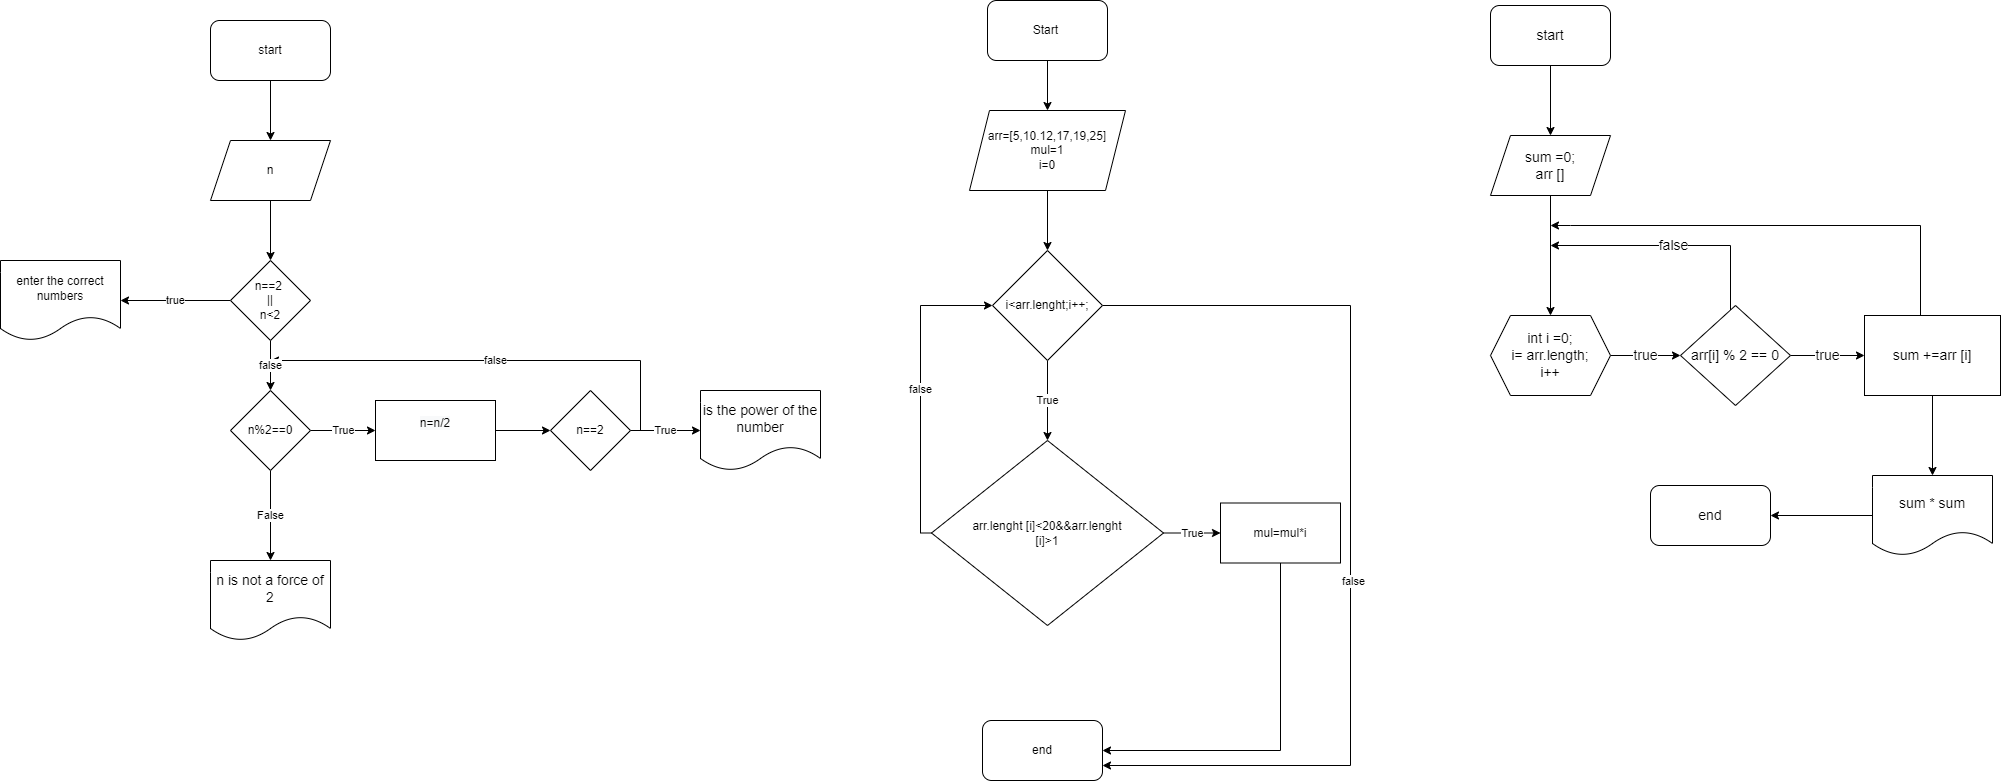

The diagram above was exported from draw.io. Its source (the exported page's mxGraphModel, read from the mxfile embedded in the PNG):
<mxGraphModel dx="3362" dy="655" grid="1" gridSize="10" guides="1" tooltips="1" connect="1" arrows="1" fold="1" page="1" pageScale="1" pageWidth="850" pageHeight="1100" math="0" shadow="0">
  <root>
    <mxCell id="0" />
    <mxCell id="1" parent="0" />
    <mxCell id="d-qe86yflVL7GJqjib_y-4" style="edgeStyle=orthogonalEdgeStyle;rounded=0;orthogonalLoop=1;jettySize=auto;html=1;" parent="1" source="d-qe86yflVL7GJqjib_y-1" target="d-qe86yflVL7GJqjib_y-2" edge="1">
      <mxGeometry relative="1" as="geometry" />
    </mxCell>
    <mxCell id="d-qe86yflVL7GJqjib_y-1" value="start" style="rounded=1;whiteSpace=wrap;html=1;" parent="1" vertex="1">
      <mxGeometry x="-710" y="150" width="120" height="60" as="geometry" />
    </mxCell>
    <mxCell id="d-qe86yflVL7GJqjib_y-5" style="edgeStyle=orthogonalEdgeStyle;rounded=0;orthogonalLoop=1;jettySize=auto;html=1;entryX=0.5;entryY=0;entryDx=0;entryDy=0;" parent="1" source="d-qe86yflVL7GJqjib_y-2" edge="1">
      <mxGeometry relative="1" as="geometry">
        <mxPoint x="-650" y="390" as="targetPoint" />
      </mxGeometry>
    </mxCell>
    <mxCell id="d-qe86yflVL7GJqjib_y-2" value="n" style="shape=parallelogram;perimeter=parallelogramPerimeter;whiteSpace=wrap;html=1;fixedSize=1;" parent="1" vertex="1">
      <mxGeometry x="-710" y="270" width="120" height="60" as="geometry" />
    </mxCell>
    <mxCell id="d-qe86yflVL7GJqjib_y-25" value="False" style="edgeStyle=orthogonalEdgeStyle;rounded=0;orthogonalLoop=1;jettySize=auto;html=1;" parent="1" source="d-qe86yflVL7GJqjib_y-6" target="d-qe86yflVL7GJqjib_y-17" edge="1">
      <mxGeometry relative="1" as="geometry" />
    </mxCell>
    <mxCell id="gm_fWmWYVCDVQqaDMs0v-1" value="True" style="edgeStyle=orthogonalEdgeStyle;rounded=0;orthogonalLoop=1;jettySize=auto;html=1;" edge="1" parent="1" source="d-qe86yflVL7GJqjib_y-6" target="d-qe86yflVL7GJqjib_y-26">
      <mxGeometry relative="1" as="geometry" />
    </mxCell>
    <mxCell id="d-qe86yflVL7GJqjib_y-6" value="n%2==0" style="rhombus;whiteSpace=wrap;html=1;" parent="1" vertex="1">
      <mxGeometry x="-690" y="520" width="80" height="80" as="geometry" />
    </mxCell>
    <mxCell id="d-qe86yflVL7GJqjib_y-17" value="&lt;span style=&quot;font-size: 14px;&quot;&gt;n is not a force of 2&lt;/span&gt;" style="shape=document;whiteSpace=wrap;html=1;boundedLbl=1;" parent="1" vertex="1">
      <mxGeometry x="-710" y="690" width="120" height="80" as="geometry" />
    </mxCell>
    <mxCell id="d-qe86yflVL7GJqjib_y-42" value="True" style="edgeStyle=orthogonalEdgeStyle;rounded=0;orthogonalLoop=1;jettySize=auto;html=1;" parent="1" source="d-qe86yflVL7GJqjib_y-21" target="d-qe86yflVL7GJqjib_y-33" edge="1">
      <mxGeometry relative="1" as="geometry" />
    </mxCell>
    <mxCell id="d-qe86yflVL7GJqjib_y-43" value="false" style="edgeStyle=orthogonalEdgeStyle;rounded=0;orthogonalLoop=1;jettySize=auto;html=1;" parent="1" source="d-qe86yflVL7GJqjib_y-21" edge="1">
      <mxGeometry relative="1" as="geometry">
        <mxPoint x="-650" y="490" as="targetPoint" />
        <Array as="points">
          <mxPoint x="-280" y="560" />
          <mxPoint x="-280" y="490" />
        </Array>
      </mxGeometry>
    </mxCell>
    <mxCell id="d-qe86yflVL7GJqjib_y-21" value="n==2" style="rhombus;whiteSpace=wrap;html=1;" parent="1" vertex="1">
      <mxGeometry x="-370" y="520" width="80" height="80" as="geometry" />
    </mxCell>
    <mxCell id="d-qe86yflVL7GJqjib_y-40" value="" style="edgeStyle=orthogonalEdgeStyle;rounded=0;orthogonalLoop=1;jettySize=auto;html=1;" parent="1" source="d-qe86yflVL7GJqjib_y-26" target="d-qe86yflVL7GJqjib_y-21" edge="1">
      <mxGeometry relative="1" as="geometry" />
    </mxCell>
    <mxCell id="d-qe86yflVL7GJqjib_y-26" value="&#10;&lt;span style=&quot;color: rgb(0, 0, 0); font-family: Helvetica; font-size: 12px; font-style: normal; font-variant-ligatures: normal; font-variant-caps: normal; font-weight: 400; letter-spacing: normal; orphans: 2; text-align: center; text-indent: 0px; text-transform: none; widows: 2; word-spacing: 0px; -webkit-text-stroke-width: 0px; background-color: rgb(248, 249, 250); text-decoration-thickness: initial; text-decoration-style: initial; text-decoration-color: initial; float: none; display: inline !important;&quot;&gt;n=n/2&lt;/span&gt;&#10;&#10;" style="rounded=0;whiteSpace=wrap;html=1;" parent="1" vertex="1">
      <mxGeometry x="-545" y="530" width="120" height="60" as="geometry" />
    </mxCell>
    <mxCell id="d-qe86yflVL7GJqjib_y-33" value="&lt;span style=&quot;font-size: 14px;&quot;&gt;is the power of the number&lt;/span&gt;" style="shape=document;whiteSpace=wrap;html=1;boundedLbl=1;" parent="1" vertex="1">
      <mxGeometry x="-220" y="520" width="120" height="80" as="geometry" />
    </mxCell>
    <mxCell id="d-qe86yflVL7GJqjib_y-39" value="true" style="edgeStyle=orthogonalEdgeStyle;rounded=0;orthogonalLoop=1;jettySize=auto;html=1;" parent="1" source="d-qe86yflVL7GJqjib_y-37" target="d-qe86yflVL7GJqjib_y-38" edge="1">
      <mxGeometry relative="1" as="geometry" />
    </mxCell>
    <mxCell id="d-qe86yflVL7GJqjib_y-41" value="false" style="edgeStyle=orthogonalEdgeStyle;rounded=0;orthogonalLoop=1;jettySize=auto;html=1;" parent="1" source="d-qe86yflVL7GJqjib_y-37" target="d-qe86yflVL7GJqjib_y-6" edge="1">
      <mxGeometry relative="1" as="geometry" />
    </mxCell>
    <mxCell id="d-qe86yflVL7GJqjib_y-37" value="n==2&amp;nbsp;&lt;br&gt;||&lt;br&gt;n&amp;lt;2" style="rhombus;whiteSpace=wrap;html=1;" parent="1" vertex="1">
      <mxGeometry x="-690" y="390" width="80" height="80" as="geometry" />
    </mxCell>
    <mxCell id="d-qe86yflVL7GJqjib_y-38" value="enter the correct numbers" style="shape=document;whiteSpace=wrap;html=1;boundedLbl=1;" parent="1" vertex="1">
      <mxGeometry x="-920" y="390" width="120" height="80" as="geometry" />
    </mxCell>
    <mxCell id="gm_fWmWYVCDVQqaDMs0v-32" value="" style="edgeStyle=orthogonalEdgeStyle;rounded=0;orthogonalLoop=1;jettySize=auto;html=1;" edge="1" parent="1" source="gm_fWmWYVCDVQqaDMs0v-33" target="gm_fWmWYVCDVQqaDMs0v-35">
      <mxGeometry relative="1" as="geometry" />
    </mxCell>
    <mxCell id="gm_fWmWYVCDVQqaDMs0v-33" value="Start&amp;nbsp;" style="rounded=1;whiteSpace=wrap;html=1;" vertex="1" parent="1">
      <mxGeometry x="67" y="130" width="120" height="60" as="geometry" />
    </mxCell>
    <mxCell id="gm_fWmWYVCDVQqaDMs0v-34" style="edgeStyle=orthogonalEdgeStyle;rounded=0;orthogonalLoop=1;jettySize=auto;html=1;entryX=0.5;entryY=0;entryDx=0;entryDy=0;" edge="1" parent="1" source="gm_fWmWYVCDVQqaDMs0v-35" target="gm_fWmWYVCDVQqaDMs0v-39">
      <mxGeometry relative="1" as="geometry" />
    </mxCell>
    <mxCell id="gm_fWmWYVCDVQqaDMs0v-35" value="arr=[5,10.12,17,19,25]&lt;br&gt;mul=1&lt;br&gt;i=0" style="shape=parallelogram;perimeter=parallelogramPerimeter;whiteSpace=wrap;html=1;fixedSize=1;" vertex="1" parent="1">
      <mxGeometry x="49" y="240" width="156" height="80" as="geometry" />
    </mxCell>
    <mxCell id="gm_fWmWYVCDVQqaDMs0v-36" style="edgeStyle=orthogonalEdgeStyle;rounded=0;orthogonalLoop=1;jettySize=auto;html=1;entryX=1;entryY=0.75;entryDx=0;entryDy=0;" edge="1" parent="1" source="gm_fWmWYVCDVQqaDMs0v-39" target="gm_fWmWYVCDVQqaDMs0v-45">
      <mxGeometry relative="1" as="geometry">
        <mxPoint x="510" y="770" as="targetPoint" />
        <Array as="points">
          <mxPoint x="430" y="435" />
          <mxPoint x="430" y="895" />
        </Array>
      </mxGeometry>
    </mxCell>
    <mxCell id="gm_fWmWYVCDVQqaDMs0v-37" value="false" style="edgeLabel;html=1;align=center;verticalAlign=middle;resizable=0;points=[];" vertex="1" connectable="0" parent="gm_fWmWYVCDVQqaDMs0v-36">
      <mxGeometry x="0.0938" y="2" relative="1" as="geometry">
        <mxPoint as="offset" />
      </mxGeometry>
    </mxCell>
    <mxCell id="gm_fWmWYVCDVQqaDMs0v-38" value="True" style="edgeStyle=orthogonalEdgeStyle;rounded=0;orthogonalLoop=1;jettySize=auto;html=1;" edge="1" parent="1" source="gm_fWmWYVCDVQqaDMs0v-39" target="gm_fWmWYVCDVQqaDMs0v-42">
      <mxGeometry relative="1" as="geometry" />
    </mxCell>
    <mxCell id="gm_fWmWYVCDVQqaDMs0v-39" value="i&amp;lt;arr.lenght;i++;" style="rhombus;whiteSpace=wrap;html=1;" vertex="1" parent="1">
      <mxGeometry x="72" y="380" width="110" height="110" as="geometry" />
    </mxCell>
    <mxCell id="gm_fWmWYVCDVQqaDMs0v-40" value="false" style="edgeStyle=orthogonalEdgeStyle;rounded=0;orthogonalLoop=1;jettySize=auto;html=1;entryX=0;entryY=0.5;entryDx=0;entryDy=0;" edge="1" parent="1" source="gm_fWmWYVCDVQqaDMs0v-42" target="gm_fWmWYVCDVQqaDMs0v-39">
      <mxGeometry relative="1" as="geometry">
        <Array as="points">
          <mxPoint y="663" />
          <mxPoint y="435" />
        </Array>
      </mxGeometry>
    </mxCell>
    <mxCell id="gm_fWmWYVCDVQqaDMs0v-41" value="True&lt;br&gt;" style="edgeStyle=orthogonalEdgeStyle;rounded=0;orthogonalLoop=1;jettySize=auto;html=1;" edge="1" parent="1" source="gm_fWmWYVCDVQqaDMs0v-42" target="gm_fWmWYVCDVQqaDMs0v-44">
      <mxGeometry relative="1" as="geometry" />
    </mxCell>
    <mxCell id="gm_fWmWYVCDVQqaDMs0v-42" value="arr.lenght [i]&amp;lt;20&amp;amp;&amp;amp;arr.lenght&lt;br&gt;[i]&amp;gt;1" style="rhombus;whiteSpace=wrap;html=1;" vertex="1" parent="1">
      <mxGeometry x="11" y="570" width="232" height="185" as="geometry" />
    </mxCell>
    <mxCell id="gm_fWmWYVCDVQqaDMs0v-43" style="edgeStyle=orthogonalEdgeStyle;rounded=0;orthogonalLoop=1;jettySize=auto;html=1;entryX=1;entryY=0.5;entryDx=0;entryDy=0;" edge="1" parent="1" source="gm_fWmWYVCDVQqaDMs0v-44" target="gm_fWmWYVCDVQqaDMs0v-45">
      <mxGeometry relative="1" as="geometry">
        <Array as="points">
          <mxPoint x="360" y="880" />
        </Array>
      </mxGeometry>
    </mxCell>
    <mxCell id="gm_fWmWYVCDVQqaDMs0v-44" value="mul=mul*i" style="rounded=0;whiteSpace=wrap;html=1;" vertex="1" parent="1">
      <mxGeometry x="300" y="632.5" width="120" height="60" as="geometry" />
    </mxCell>
    <mxCell id="gm_fWmWYVCDVQqaDMs0v-45" value="end" style="rounded=1;whiteSpace=wrap;html=1;" vertex="1" parent="1">
      <mxGeometry x="62" y="850" width="120" height="60" as="geometry" />
    </mxCell>
    <mxCell id="gm_fWmWYVCDVQqaDMs0v-47" value="" style="edgeStyle=orthogonalEdgeStyle;rounded=0;orthogonalLoop=1;jettySize=auto;html=1;fontSize=14;" edge="1" parent="1" source="gm_fWmWYVCDVQqaDMs0v-48" target="gm_fWmWYVCDVQqaDMs0v-50">
      <mxGeometry relative="1" as="geometry" />
    </mxCell>
    <mxCell id="gm_fWmWYVCDVQqaDMs0v-48" value="start" style="rounded=1;whiteSpace=wrap;html=1;fontSize=14;" vertex="1" parent="1">
      <mxGeometry x="570" y="135" width="120" height="60" as="geometry" />
    </mxCell>
    <mxCell id="gm_fWmWYVCDVQqaDMs0v-49" value="" style="edgeStyle=orthogonalEdgeStyle;rounded=0;orthogonalLoop=1;jettySize=auto;html=1;fontSize=14;" edge="1" parent="1" source="gm_fWmWYVCDVQqaDMs0v-50" target="gm_fWmWYVCDVQqaDMs0v-52">
      <mxGeometry relative="1" as="geometry" />
    </mxCell>
    <mxCell id="gm_fWmWYVCDVQqaDMs0v-50" value="sum =0;&lt;br&gt;arr []&lt;br&gt;" style="shape=parallelogram;perimeter=parallelogramPerimeter;whiteSpace=wrap;html=1;fixedSize=1;fontSize=14;" vertex="1" parent="1">
      <mxGeometry x="570" y="265" width="120" height="60" as="geometry" />
    </mxCell>
    <mxCell id="gm_fWmWYVCDVQqaDMs0v-51" value="true" style="edgeStyle=orthogonalEdgeStyle;rounded=0;orthogonalLoop=1;jettySize=auto;html=1;fontSize=14;" edge="1" parent="1" source="gm_fWmWYVCDVQqaDMs0v-52" target="gm_fWmWYVCDVQqaDMs0v-55">
      <mxGeometry relative="1" as="geometry" />
    </mxCell>
    <mxCell id="gm_fWmWYVCDVQqaDMs0v-52" value="int i =0;&lt;br&gt;i= arr.length;&lt;br&gt;i++" style="shape=hexagon;perimeter=hexagonPerimeter2;whiteSpace=wrap;html=1;fixedSize=1;fontSize=14;" vertex="1" parent="1">
      <mxGeometry x="570" y="445" width="120" height="80" as="geometry" />
    </mxCell>
    <mxCell id="gm_fWmWYVCDVQqaDMs0v-53" value="false" style="edgeStyle=orthogonalEdgeStyle;rounded=0;orthogonalLoop=1;jettySize=auto;html=1;fontSize=14;" edge="1" parent="1" source="gm_fWmWYVCDVQqaDMs0v-55">
      <mxGeometry relative="1" as="geometry">
        <mxPoint x="630" y="375" as="targetPoint" />
        <Array as="points">
          <mxPoint x="810" y="375" />
        </Array>
      </mxGeometry>
    </mxCell>
    <mxCell id="gm_fWmWYVCDVQqaDMs0v-54" value="true" style="edgeStyle=orthogonalEdgeStyle;rounded=0;orthogonalLoop=1;jettySize=auto;html=1;fontSize=14;" edge="1" parent="1" source="gm_fWmWYVCDVQqaDMs0v-55" target="gm_fWmWYVCDVQqaDMs0v-58">
      <mxGeometry relative="1" as="geometry" />
    </mxCell>
    <mxCell id="gm_fWmWYVCDVQqaDMs0v-55" value="arr[i] % 2 == 0" style="rhombus;whiteSpace=wrap;html=1;fontSize=14;" vertex="1" parent="1">
      <mxGeometry x="760" y="435" width="110" height="100" as="geometry" />
    </mxCell>
    <mxCell id="gm_fWmWYVCDVQqaDMs0v-56" style="edgeStyle=orthogonalEdgeStyle;rounded=0;orthogonalLoop=1;jettySize=auto;html=1;fontSize=14;" edge="1" parent="1" source="gm_fWmWYVCDVQqaDMs0v-58">
      <mxGeometry relative="1" as="geometry">
        <mxPoint x="630" y="355" as="targetPoint" />
        <Array as="points">
          <mxPoint x="1000" y="355" />
          <mxPoint x="650" y="355" />
        </Array>
      </mxGeometry>
    </mxCell>
    <mxCell id="gm_fWmWYVCDVQqaDMs0v-57" value="" style="edgeStyle=orthogonalEdgeStyle;rounded=0;orthogonalLoop=1;jettySize=auto;html=1;fontSize=14;" edge="1" parent="1" source="gm_fWmWYVCDVQqaDMs0v-58" target="gm_fWmWYVCDVQqaDMs0v-60">
      <mxGeometry relative="1" as="geometry" />
    </mxCell>
    <mxCell id="gm_fWmWYVCDVQqaDMs0v-58" value="sum +=arr [i]" style="rounded=0;whiteSpace=wrap;html=1;fontSize=14;" vertex="1" parent="1">
      <mxGeometry x="944" y="445" width="136" height="80" as="geometry" />
    </mxCell>
    <mxCell id="gm_fWmWYVCDVQqaDMs0v-59" value="" style="edgeStyle=orthogonalEdgeStyle;rounded=0;orthogonalLoop=1;jettySize=auto;html=1;fontSize=14;" edge="1" parent="1" source="gm_fWmWYVCDVQqaDMs0v-60" target="gm_fWmWYVCDVQqaDMs0v-61">
      <mxGeometry relative="1" as="geometry" />
    </mxCell>
    <mxCell id="gm_fWmWYVCDVQqaDMs0v-60" value="sum * sum" style="shape=document;whiteSpace=wrap;html=1;boundedLbl=1;fontSize=14;" vertex="1" parent="1">
      <mxGeometry x="952" y="605" width="120" height="80" as="geometry" />
    </mxCell>
    <mxCell id="gm_fWmWYVCDVQqaDMs0v-61" value="end" style="rounded=1;whiteSpace=wrap;html=1;fontSize=14;" vertex="1" parent="1">
      <mxGeometry x="730" y="615" width="120" height="60" as="geometry" />
    </mxCell>
  </root>
</mxGraphModel>